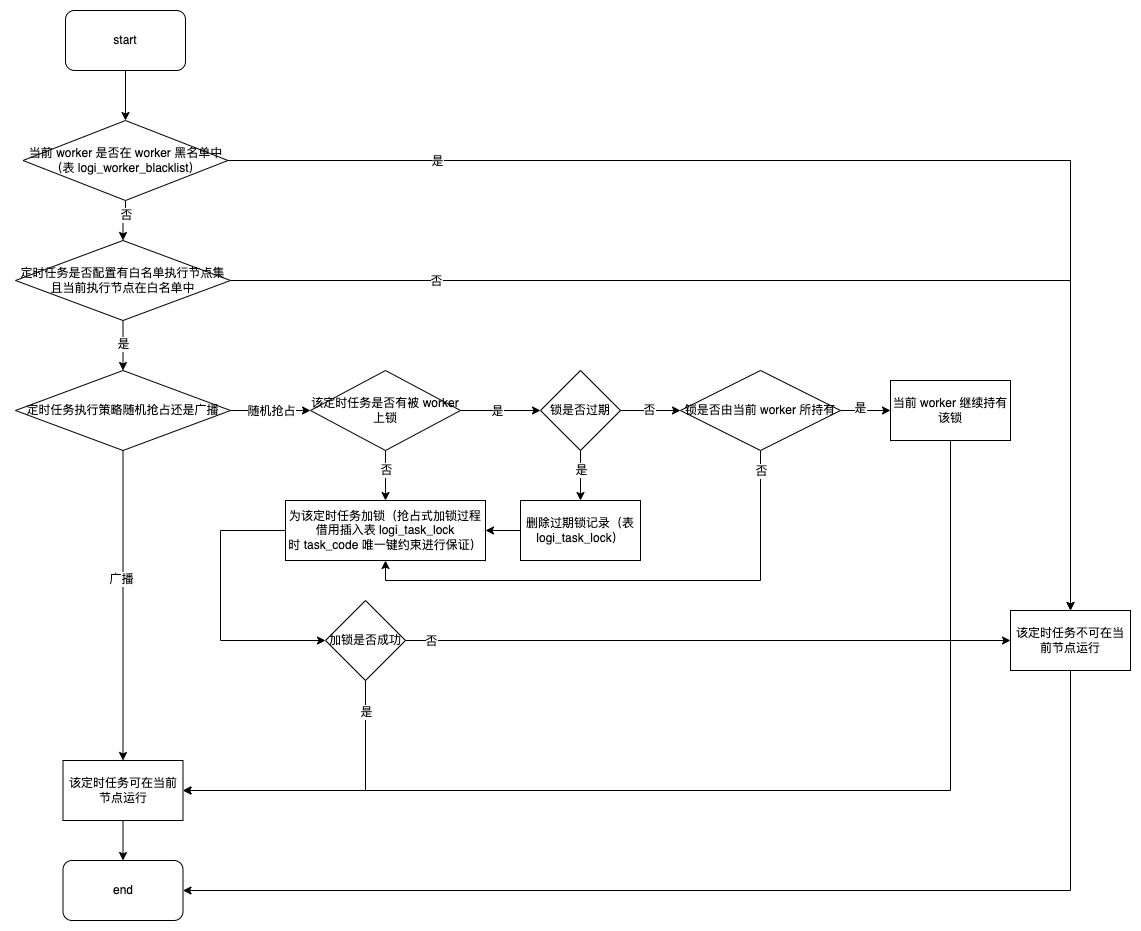

The diagram above was exported from draw.io. Its source (the exported page's mxGraphModel, read from the mxfile embedded in the PNG):
<mxGraphModel dx="479" dy="-1637" grid="1" gridSize="10" guides="1" tooltips="1" connect="1" arrows="1" fold="1" page="1" pageScale="1" pageWidth="827" pageHeight="1169" math="0" shadow="0">
  <root>
    <mxCell id="0" />
    <mxCell id="1" parent="0" />
    <mxCell id="hdRls-oc5Fdsfd41i0fb-262" value="" style="rounded=0;whiteSpace=wrap;html=1;strokeColor=none;" vertex="1" parent="1">
      <mxGeometry x="860" y="2580" width="1140" height="930" as="geometry" />
    </mxCell>
    <mxCell id="hdRls-oc5Fdsfd41i0fb-214" value="" style="edgeStyle=orthogonalEdgeStyle;rounded=0;orthogonalLoop=1;jettySize=auto;html=1;" edge="1" parent="1" source="hdRls-oc5Fdsfd41i0fb-215" target="hdRls-oc5Fdsfd41i0fb-220">
      <mxGeometry relative="1" as="geometry" />
    </mxCell>
    <mxCell id="hdRls-oc5Fdsfd41i0fb-215" value="start" style="rounded=1;whiteSpace=wrap;html=1;" vertex="1" parent="1">
      <mxGeometry x="925" y="2590" width="120" height="60" as="geometry" />
    </mxCell>
    <mxCell id="hdRls-oc5Fdsfd41i0fb-216" value="" style="edgeStyle=orthogonalEdgeStyle;rounded=0;orthogonalLoop=1;jettySize=auto;html=1;" edge="1" parent="1" source="hdRls-oc5Fdsfd41i0fb-220" target="hdRls-oc5Fdsfd41i0fb-225">
      <mxGeometry relative="1" as="geometry" />
    </mxCell>
    <mxCell id="hdRls-oc5Fdsfd41i0fb-217" value="否" style="edgeLabel;html=1;align=center;verticalAlign=middle;resizable=0;points=[];" vertex="1" connectable="0" parent="hdRls-oc5Fdsfd41i0fb-216">
      <mxGeometry x="-0.325" y="1" relative="1" as="geometry">
        <mxPoint x="-1" as="offset" />
      </mxGeometry>
    </mxCell>
    <mxCell id="hdRls-oc5Fdsfd41i0fb-218" value="" style="edgeStyle=orthogonalEdgeStyle;rounded=0;orthogonalLoop=1;jettySize=auto;html=1;entryX=0.5;entryY=0;entryDx=0;entryDy=0;" edge="1" parent="1" source="hdRls-oc5Fdsfd41i0fb-220" target="hdRls-oc5Fdsfd41i0fb-261">
      <mxGeometry relative="1" as="geometry">
        <mxPoint x="1200" y="2800" as="targetPoint" />
        <Array as="points">
          <mxPoint x="1930" y="2740" />
        </Array>
      </mxGeometry>
    </mxCell>
    <mxCell id="hdRls-oc5Fdsfd41i0fb-219" value="是" style="edgeLabel;html=1;align=center;verticalAlign=middle;resizable=0;points=[];" vertex="1" connectable="0" parent="hdRls-oc5Fdsfd41i0fb-218">
      <mxGeometry x="-0.63" y="2" relative="1" as="geometry">
        <mxPoint x="-30" y="2" as="offset" />
      </mxGeometry>
    </mxCell>
    <mxCell id="hdRls-oc5Fdsfd41i0fb-220" value="当前 worker 是否在 worker 黑名单中（表 logi_worker_blacklist）" style="rhombus;whiteSpace=wrap;html=1;" vertex="1" parent="1">
      <mxGeometry x="882.5" y="2700" width="205" height="80" as="geometry" />
    </mxCell>
    <mxCell id="hdRls-oc5Fdsfd41i0fb-221" value="" style="edgeStyle=orthogonalEdgeStyle;rounded=0;orthogonalLoop=1;jettySize=auto;html=1;entryX=0.5;entryY=0;entryDx=0;entryDy=0;exitX=1;exitY=0.5;exitDx=0;exitDy=0;" edge="1" parent="1" source="hdRls-oc5Fdsfd41i0fb-225" target="hdRls-oc5Fdsfd41i0fb-261">
      <mxGeometry relative="1" as="geometry">
        <mxPoint x="1245" y="2800" as="targetPoint" />
        <Array as="points">
          <mxPoint x="1930" y="2860" />
        </Array>
        <mxPoint x="1140" y="2860" as="sourcePoint" />
      </mxGeometry>
    </mxCell>
    <mxCell id="hdRls-oc5Fdsfd41i0fb-222" value="否" style="edgeLabel;html=1;align=center;verticalAlign=middle;resizable=0;points=[];" vertex="1" connectable="0" parent="hdRls-oc5Fdsfd41i0fb-221">
      <mxGeometry x="-0.65" y="1" relative="1" as="geometry">
        <mxPoint y="1" as="offset" />
      </mxGeometry>
    </mxCell>
    <mxCell id="hdRls-oc5Fdsfd41i0fb-223" value="" style="edgeStyle=orthogonalEdgeStyle;rounded=0;orthogonalLoop=1;jettySize=auto;html=1;entryX=0.5;entryY=0;entryDx=0;entryDy=0;" edge="1" parent="1" source="hdRls-oc5Fdsfd41i0fb-225" target="hdRls-oc5Fdsfd41i0fb-230">
      <mxGeometry relative="1" as="geometry">
        <mxPoint x="1020" y="2960" as="targetPoint" />
      </mxGeometry>
    </mxCell>
    <mxCell id="hdRls-oc5Fdsfd41i0fb-224" value="是" style="edgeLabel;html=1;align=center;verticalAlign=middle;resizable=0;points=[];" vertex="1" connectable="0" parent="hdRls-oc5Fdsfd41i0fb-223">
      <mxGeometry x="-0.1167" relative="1" as="geometry">
        <mxPoint y="1" as="offset" />
      </mxGeometry>
    </mxCell>
    <mxCell id="hdRls-oc5Fdsfd41i0fb-225" value="定时任务是否配置有白名单执行节点集且当前执行节点在白名单中" style="rhombus;whiteSpace=wrap;html=1;" vertex="1" parent="1">
      <mxGeometry x="875" y="2820" width="215" height="80" as="geometry" />
    </mxCell>
    <mxCell id="hdRls-oc5Fdsfd41i0fb-226" value="" style="edgeStyle=orthogonalEdgeStyle;rounded=0;orthogonalLoop=1;jettySize=auto;html=1;" edge="1" parent="1" source="hdRls-oc5Fdsfd41i0fb-230" target="hdRls-oc5Fdsfd41i0fb-232">
      <mxGeometry relative="1" as="geometry" />
    </mxCell>
    <mxCell id="hdRls-oc5Fdsfd41i0fb-227" value="广播" style="edgeLabel;html=1;align=center;verticalAlign=middle;resizable=0;points=[];" vertex="1" connectable="0" parent="hdRls-oc5Fdsfd41i0fb-226">
      <mxGeometry x="-0.175" y="-2" relative="1" as="geometry">
        <mxPoint as="offset" />
      </mxGeometry>
    </mxCell>
    <mxCell id="hdRls-oc5Fdsfd41i0fb-228" value="" style="edgeStyle=orthogonalEdgeStyle;rounded=0;orthogonalLoop=1;jettySize=auto;html=1;entryX=0;entryY=0.5;entryDx=0;entryDy=0;" edge="1" parent="1" source="hdRls-oc5Fdsfd41i0fb-230" target="hdRls-oc5Fdsfd41i0fb-238">
      <mxGeometry relative="1" as="geometry">
        <mxPoint x="1140" y="2990" as="targetPoint" />
      </mxGeometry>
    </mxCell>
    <mxCell id="hdRls-oc5Fdsfd41i0fb-229" value="随机抢占" style="edgeLabel;html=1;align=center;verticalAlign=middle;resizable=0;points=[];" vertex="1" connectable="0" parent="hdRls-oc5Fdsfd41i0fb-228">
      <mxGeometry x="-0.1333" y="-1" relative="1" as="geometry">
        <mxPoint x="5" y="-1" as="offset" />
      </mxGeometry>
    </mxCell>
    <mxCell id="hdRls-oc5Fdsfd41i0fb-230" value="定时任务执行策略随机抢占还是广播" style="rhombus;whiteSpace=wrap;html=1;" vertex="1" parent="1">
      <mxGeometry x="875" y="2950" width="215" height="80" as="geometry" />
    </mxCell>
    <mxCell id="hdRls-oc5Fdsfd41i0fb-231" value="" style="edgeStyle=orthogonalEdgeStyle;rounded=0;orthogonalLoop=1;jettySize=auto;html=1;" edge="1" parent="1" source="hdRls-oc5Fdsfd41i0fb-232" target="hdRls-oc5Fdsfd41i0fb-233">
      <mxGeometry relative="1" as="geometry" />
    </mxCell>
    <mxCell id="hdRls-oc5Fdsfd41i0fb-232" value="该定时任务可在当前节点运行" style="whiteSpace=wrap;html=1;" vertex="1" parent="1">
      <mxGeometry x="922.5" y="3340" width="120" height="60" as="geometry" />
    </mxCell>
    <mxCell id="hdRls-oc5Fdsfd41i0fb-233" value="end" style="rounded=1;whiteSpace=wrap;html=1;" vertex="1" parent="1">
      <mxGeometry x="922.5" y="3440" width="120" height="60" as="geometry" />
    </mxCell>
    <mxCell id="hdRls-oc5Fdsfd41i0fb-234" value="" style="edgeStyle=orthogonalEdgeStyle;rounded=0;orthogonalLoop=1;jettySize=auto;html=1;" edge="1" parent="1" source="hdRls-oc5Fdsfd41i0fb-238" target="hdRls-oc5Fdsfd41i0fb-240">
      <mxGeometry relative="1" as="geometry" />
    </mxCell>
    <mxCell id="hdRls-oc5Fdsfd41i0fb-235" value="否" style="edgeLabel;html=1;align=center;verticalAlign=middle;resizable=0;points=[];" vertex="1" connectable="0" parent="hdRls-oc5Fdsfd41i0fb-234">
      <mxGeometry x="-0.24" relative="1" as="geometry">
        <mxPoint as="offset" />
      </mxGeometry>
    </mxCell>
    <mxCell id="hdRls-oc5Fdsfd41i0fb-236" value="" style="edgeStyle=orthogonalEdgeStyle;rounded=0;orthogonalLoop=1;jettySize=auto;html=1;" edge="1" parent="1" source="hdRls-oc5Fdsfd41i0fb-238" target="hdRls-oc5Fdsfd41i0fb-245">
      <mxGeometry relative="1" as="geometry" />
    </mxCell>
    <mxCell id="hdRls-oc5Fdsfd41i0fb-237" value="是" style="edgeLabel;html=1;align=center;verticalAlign=middle;resizable=0;points=[];" vertex="1" connectable="0" parent="hdRls-oc5Fdsfd41i0fb-236">
      <mxGeometry x="0.1" relative="1" as="geometry">
        <mxPoint x="-8" as="offset" />
      </mxGeometry>
    </mxCell>
    <mxCell id="hdRls-oc5Fdsfd41i0fb-238" value="该定时任务是否有被 worker 上锁" style="rhombus;whiteSpace=wrap;html=1;" vertex="1" parent="1">
      <mxGeometry x="1170" y="2950" width="150" height="80" as="geometry" />
    </mxCell>
    <mxCell id="hdRls-oc5Fdsfd41i0fb-239" value="" style="edgeStyle=orthogonalEdgeStyle;rounded=0;orthogonalLoop=1;jettySize=auto;html=1;entryX=0;entryY=0.5;entryDx=0;entryDy=0;" edge="1" parent="1" source="hdRls-oc5Fdsfd41i0fb-240" target="hdRls-oc5Fdsfd41i0fb-259">
      <mxGeometry relative="1" as="geometry">
        <mxPoint x="1120" y="3220" as="targetPoint" />
        <Array as="points">
          <mxPoint x="1080" y="3110" />
          <mxPoint x="1080" y="3220" />
        </Array>
      </mxGeometry>
    </mxCell>
    <mxCell id="hdRls-oc5Fdsfd41i0fb-240" value="为该定时任务加锁（抢占式加锁过程借用插入表&amp;nbsp;logi_task_lock时&lt;span style=&quot;background-color: initial;&quot;&gt;&amp;nbsp;task_code 唯一键约束进行保证）&lt;/span&gt;" style="whiteSpace=wrap;html=1;" vertex="1" parent="1">
      <mxGeometry x="1145" y="3080" width="200" height="60" as="geometry" />
    </mxCell>
    <mxCell id="hdRls-oc5Fdsfd41i0fb-241" value="" style="edgeStyle=orthogonalEdgeStyle;rounded=0;orthogonalLoop=1;jettySize=auto;html=1;" edge="1" parent="1" source="hdRls-oc5Fdsfd41i0fb-245" target="hdRls-oc5Fdsfd41i0fb-247">
      <mxGeometry relative="1" as="geometry" />
    </mxCell>
    <mxCell id="hdRls-oc5Fdsfd41i0fb-242" value="是" style="edgeLabel;html=1;align=center;verticalAlign=middle;resizable=0;points=[];" vertex="1" connectable="0" parent="hdRls-oc5Fdsfd41i0fb-241">
      <mxGeometry x="-0.24" relative="1" as="geometry">
        <mxPoint as="offset" />
      </mxGeometry>
    </mxCell>
    <mxCell id="hdRls-oc5Fdsfd41i0fb-243" value="" style="edgeStyle=orthogonalEdgeStyle;rounded=0;orthogonalLoop=1;jettySize=auto;html=1;entryX=0;entryY=0.5;entryDx=0;entryDy=0;exitX=0.5;exitY=0;exitDx=0;exitDy=0;" edge="1" parent="1" source="hdRls-oc5Fdsfd41i0fb-245" target="hdRls-oc5Fdsfd41i0fb-252">
      <mxGeometry x="0.0028" relative="1" as="geometry">
        <mxPoint x="1673" y="2990" as="targetPoint" />
        <Array as="points">
          <mxPoint x="1440" y="2990" />
        </Array>
        <mxPoint as="offset" />
      </mxGeometry>
    </mxCell>
    <mxCell id="hdRls-oc5Fdsfd41i0fb-244" value="否" style="edgeLabel;html=1;align=center;verticalAlign=middle;resizable=0;points=[];" vertex="1" connectable="0" parent="hdRls-oc5Fdsfd41i0fb-243">
      <mxGeometry x="0.5429" y="1" relative="1" as="geometry">
        <mxPoint as="offset" />
      </mxGeometry>
    </mxCell>
    <mxCell id="hdRls-oc5Fdsfd41i0fb-245" value="锁是否过期" style="rhombus;whiteSpace=wrap;html=1;" vertex="1" parent="1">
      <mxGeometry x="1400" y="2950" width="80" height="80" as="geometry" />
    </mxCell>
    <mxCell id="hdRls-oc5Fdsfd41i0fb-246" value="" style="edgeStyle=orthogonalEdgeStyle;rounded=0;orthogonalLoop=1;jettySize=auto;html=1;" edge="1" parent="1" source="hdRls-oc5Fdsfd41i0fb-247" target="hdRls-oc5Fdsfd41i0fb-240">
      <mxGeometry relative="1" as="geometry" />
    </mxCell>
    <mxCell id="hdRls-oc5Fdsfd41i0fb-247" value="删除过期锁记录（表 logi_task_lock&lt;span style=&quot;background-color: initial;&quot;&gt;）&lt;/span&gt;" style="whiteSpace=wrap;html=1;" vertex="1" parent="1">
      <mxGeometry x="1380" y="3080" width="120" height="60" as="geometry" />
    </mxCell>
    <mxCell id="hdRls-oc5Fdsfd41i0fb-248" value="" style="edgeStyle=orthogonalEdgeStyle;rounded=0;orthogonalLoop=1;jettySize=auto;html=1;" edge="1" parent="1" source="hdRls-oc5Fdsfd41i0fb-252" target="hdRls-oc5Fdsfd41i0fb-254">
      <mxGeometry relative="1" as="geometry" />
    </mxCell>
    <mxCell id="hdRls-oc5Fdsfd41i0fb-249" value="是" style="edgeLabel;html=1;align=center;verticalAlign=middle;resizable=0;points=[];" vertex="1" connectable="0" parent="hdRls-oc5Fdsfd41i0fb-248">
      <mxGeometry x="-0.14" y="3" relative="1" as="geometry">
        <mxPoint x="-3" as="offset" />
      </mxGeometry>
    </mxCell>
    <mxCell id="hdRls-oc5Fdsfd41i0fb-250" value="" style="edgeStyle=orthogonalEdgeStyle;rounded=0;orthogonalLoop=1;jettySize=auto;html=1;entryX=0.5;entryY=1;entryDx=0;entryDy=0;" edge="1" parent="1" source="hdRls-oc5Fdsfd41i0fb-252" target="hdRls-oc5Fdsfd41i0fb-240">
      <mxGeometry relative="1" as="geometry">
        <mxPoint x="1685" y="3050" as="targetPoint" />
        <Array as="points">
          <mxPoint x="1620" y="3160" />
          <mxPoint x="1245" y="3160" />
        </Array>
      </mxGeometry>
    </mxCell>
    <mxCell id="hdRls-oc5Fdsfd41i0fb-251" value="否" style="edgeLabel;html=1;align=center;verticalAlign=middle;resizable=0;points=[];" vertex="1" connectable="0" parent="hdRls-oc5Fdsfd41i0fb-250">
      <mxGeometry x="-0.8924" y="-3" relative="1" as="geometry">
        <mxPoint x="3" y="-8" as="offset" />
      </mxGeometry>
    </mxCell>
    <mxCell id="hdRls-oc5Fdsfd41i0fb-252" value="锁是否由当前 worker 所持有" style="rhombus;whiteSpace=wrap;html=1;" vertex="1" parent="1">
      <mxGeometry x="1540" y="2950" width="160" height="80" as="geometry" />
    </mxCell>
    <mxCell id="hdRls-oc5Fdsfd41i0fb-253" value="" style="edgeStyle=orthogonalEdgeStyle;rounded=0;orthogonalLoop=1;jettySize=auto;html=1;entryX=1;entryY=0.5;entryDx=0;entryDy=0;" edge="1" parent="1" source="hdRls-oc5Fdsfd41i0fb-254" target="hdRls-oc5Fdsfd41i0fb-232">
      <mxGeometry relative="1" as="geometry">
        <mxPoint x="1481" y="3220" as="targetPoint" />
        <Array as="points">
          <mxPoint x="1810" y="3370" />
        </Array>
      </mxGeometry>
    </mxCell>
    <mxCell id="hdRls-oc5Fdsfd41i0fb-254" value="当前 worker 继续持有该锁" style="whiteSpace=wrap;html=1;" vertex="1" parent="1">
      <mxGeometry x="1750" y="2960" width="120" height="60" as="geometry" />
    </mxCell>
    <mxCell id="hdRls-oc5Fdsfd41i0fb-255" value="" style="edgeStyle=orthogonalEdgeStyle;rounded=0;orthogonalLoop=1;jettySize=auto;html=1;entryX=1;entryY=0.5;entryDx=0;entryDy=0;" edge="1" parent="1" source="hdRls-oc5Fdsfd41i0fb-259" target="hdRls-oc5Fdsfd41i0fb-232">
      <mxGeometry relative="1" as="geometry">
        <mxPoint x="1271" y="3290" as="targetPoint" />
        <Array as="points">
          <mxPoint x="1225" y="3370" />
        </Array>
      </mxGeometry>
    </mxCell>
    <mxCell id="hdRls-oc5Fdsfd41i0fb-256" value="是" style="edgeLabel;html=1;align=center;verticalAlign=middle;resizable=0;points=[];" vertex="1" connectable="0" parent="hdRls-oc5Fdsfd41i0fb-255">
      <mxGeometry x="-0.7905" y="2" relative="1" as="geometry">
        <mxPoint x="-2" as="offset" />
      </mxGeometry>
    </mxCell>
    <mxCell id="hdRls-oc5Fdsfd41i0fb-257" value="" style="edgeStyle=orthogonalEdgeStyle;rounded=0;orthogonalLoop=1;jettySize=auto;html=1;" edge="1" parent="1" source="hdRls-oc5Fdsfd41i0fb-259" target="hdRls-oc5Fdsfd41i0fb-261">
      <mxGeometry relative="1" as="geometry" />
    </mxCell>
    <mxCell id="hdRls-oc5Fdsfd41i0fb-258" value="否" style="edgeLabel;html=1;align=center;verticalAlign=middle;resizable=0;points=[];" vertex="1" connectable="0" parent="hdRls-oc5Fdsfd41i0fb-257">
      <mxGeometry x="-0.1" relative="1" as="geometry">
        <mxPoint x="-247" as="offset" />
      </mxGeometry>
    </mxCell>
    <mxCell id="hdRls-oc5Fdsfd41i0fb-259" value="加锁是否成功" style="rhombus;whiteSpace=wrap;html=1;" vertex="1" parent="1">
      <mxGeometry x="1185" y="3180" width="80" height="80" as="geometry" />
    </mxCell>
    <mxCell id="hdRls-oc5Fdsfd41i0fb-260" value="" style="edgeStyle=orthogonalEdgeStyle;rounded=0;orthogonalLoop=1;jettySize=auto;html=1;entryX=1;entryY=0.5;entryDx=0;entryDy=0;" edge="1" parent="1" source="hdRls-oc5Fdsfd41i0fb-261" target="hdRls-oc5Fdsfd41i0fb-233">
      <mxGeometry relative="1" as="geometry">
        <mxPoint x="1320" y="3330" as="targetPoint" />
        <Array as="points">
          <mxPoint x="1930" y="3470" />
        </Array>
      </mxGeometry>
    </mxCell>
    <mxCell id="hdRls-oc5Fdsfd41i0fb-261" value="该定时任务不可在当前节点运行" style="whiteSpace=wrap;html=1;" vertex="1" parent="1">
      <mxGeometry x="1870" y="3190" width="120" height="60" as="geometry" />
    </mxCell>
  </root>
</mxGraphModel>